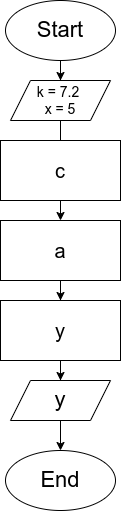

The diagram above was exported from draw.io. Its source (the exported page's mxGraphModel, read from the mxfile embedded in the PNG):
<mxGraphModel dx="978" dy="661" grid="1" gridSize="10" guides="1" tooltips="1" connect="1" arrows="1" fold="1" page="1" pageScale="1" pageWidth="850" pageHeight="1100" math="0" shadow="0">
  <root>
    <mxCell id="0" />
    <mxCell id="1" parent="0" />
    <mxCell id="vf2Jhj-VmxQPdwBKj3-4-4" value="" style="edgeStyle=orthogonalEdgeStyle;rounded=0;orthogonalLoop=1;jettySize=auto;html=1;" edge="1" parent="1" source="vf2Jhj-VmxQPdwBKj3-4-1" target="vf2Jhj-VmxQPdwBKj3-4-3">
      <mxGeometry relative="1" as="geometry" />
    </mxCell>
    <mxCell id="vf2Jhj-VmxQPdwBKj3-4-1" value="&lt;font style=&quot;font-size: 22px;&quot;&gt;Start&lt;/font&gt;" style="ellipse;whiteSpace=wrap;html=1;" vertex="1" parent="1">
      <mxGeometry x="345" y="60" width="110" height="60" as="geometry" />
    </mxCell>
    <mxCell id="vf2Jhj-VmxQPdwBKj3-4-2" value="&lt;font style=&quot;font-size: 22px;&quot;&gt;End&lt;/font&gt;" style="ellipse;whiteSpace=wrap;html=1;" vertex="1" parent="1">
      <mxGeometry x="345" y="510" width="110" height="60" as="geometry" />
    </mxCell>
    <mxCell id="vf2Jhj-VmxQPdwBKj3-4-7" value="" style="edgeStyle=orthogonalEdgeStyle;rounded=0;orthogonalLoop=1;jettySize=auto;html=1;" edge="1" parent="1" source="vf2Jhj-VmxQPdwBKj3-4-3" target="vf2Jhj-VmxQPdwBKj3-4-6">
      <mxGeometry relative="1" as="geometry" />
    </mxCell>
    <mxCell id="vf2Jhj-VmxQPdwBKj3-4-3" value="&lt;font style=&quot;font-size: 14px;&quot;&gt;k = 7.2&amp;nbsp;&lt;/font&gt;&lt;div style=&quot;font-size: 14px;&quot;&gt;&lt;font style=&quot;font-size: 14px;&quot;&gt;x = 5&lt;/font&gt;&lt;/div&gt;" style="shape=parallelogram;perimeter=parallelogramPerimeter;whiteSpace=wrap;html=1;fixedSize=1;align=center;" vertex="1" parent="1">
      <mxGeometry x="350" y="140" width="100" height="40" as="geometry" />
    </mxCell>
    <mxCell id="vf2Jhj-VmxQPdwBKj3-4-5" value="&lt;font style=&quot;font-size: 20px;&quot;&gt;c&lt;/font&gt;" style="rounded=0;whiteSpace=wrap;html=1;" vertex="1" parent="1">
      <mxGeometry x="340" y="200" width="120" height="60" as="geometry" />
    </mxCell>
    <mxCell id="vf2Jhj-VmxQPdwBKj3-4-10" value="" style="edgeStyle=orthogonalEdgeStyle;rounded=0;orthogonalLoop=1;jettySize=auto;html=1;" edge="1" parent="1" source="vf2Jhj-VmxQPdwBKj3-4-6" target="vf2Jhj-VmxQPdwBKj3-4-9">
      <mxGeometry relative="1" as="geometry" />
    </mxCell>
    <mxCell id="vf2Jhj-VmxQPdwBKj3-4-6" value="&lt;font style=&quot;font-size: 20px;&quot;&gt;a&lt;/font&gt;" style="rounded=0;whiteSpace=wrap;html=1;" vertex="1" parent="1">
      <mxGeometry x="340" y="280" width="120" height="60" as="geometry" />
    </mxCell>
    <mxCell id="vf2Jhj-VmxQPdwBKj3-4-12" value="" style="edgeStyle=orthogonalEdgeStyle;rounded=0;orthogonalLoop=1;jettySize=auto;html=1;" edge="1" parent="1" source="vf2Jhj-VmxQPdwBKj3-4-8" target="vf2Jhj-VmxQPdwBKj3-4-2">
      <mxGeometry relative="1" as="geometry" />
    </mxCell>
    <mxCell id="vf2Jhj-VmxQPdwBKj3-4-8" value="&lt;font style=&quot;font-size: 22px;&quot;&gt;y&lt;/font&gt;" style="shape=parallelogram;perimeter=parallelogramPerimeter;whiteSpace=wrap;html=1;fixedSize=1;" vertex="1" parent="1">
      <mxGeometry x="350" y="440" width="100" height="40" as="geometry" />
    </mxCell>
    <mxCell id="vf2Jhj-VmxQPdwBKj3-4-11" value="" style="edgeStyle=orthogonalEdgeStyle;rounded=0;orthogonalLoop=1;jettySize=auto;html=1;" edge="1" parent="1" source="vf2Jhj-VmxQPdwBKj3-4-9" target="vf2Jhj-VmxQPdwBKj3-4-8">
      <mxGeometry relative="1" as="geometry" />
    </mxCell>
    <mxCell id="vf2Jhj-VmxQPdwBKj3-4-9" value="&lt;span style=&quot;font-size: 20px;&quot;&gt;y&lt;/span&gt;" style="whiteSpace=wrap;html=1;" vertex="1" parent="1">
      <mxGeometry x="340" y="360" width="120" height="60" as="geometry" />
    </mxCell>
  </root>
</mxGraphModel>